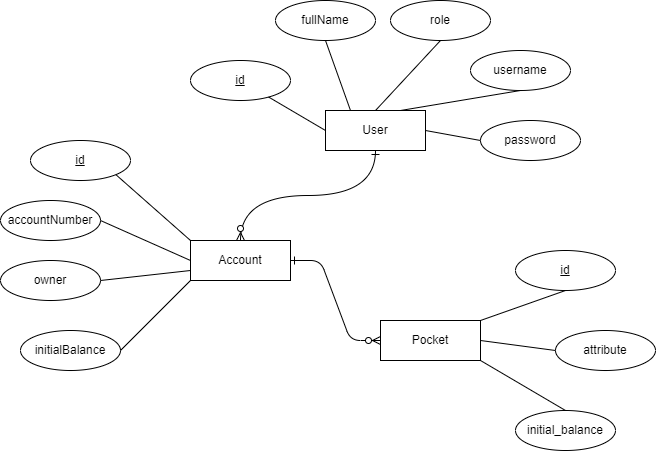

The diagram above was exported from draw.io. Its source (the exported page's mxGraphModel, read from the mxfile embedded in the PNG):
<mxGraphModel dx="1276" dy="606" grid="1" gridSize="10" guides="1" tooltips="1" connect="1" arrows="1" fold="1" page="1" pageScale="1" pageWidth="850" pageHeight="1100" math="0" shadow="0" extFonts="Permanent Marker^https://fonts.googleapis.com/css?family=Permanent+Marker">
  <root>
    <mxCell id="0" />
    <mxCell id="1" parent="0" />
    <mxCell id="C-vyLk0tnHw3VtMMgP7b-1" value="" style="edgeStyle=entityRelationEdgeStyle;endArrow=ERzeroToMany;startArrow=ERone;endFill=1;startFill=0;exitX=1;exitY=0.5;exitDx=0;exitDy=0;" parent="1" source="g8rzJgc4Q0A3EShfqIZZ-1" target="g8rzJgc4Q0A3EShfqIZZ-2" edge="1">
      <mxGeometry width="100" height="100" relative="1" as="geometry">
        <mxPoint x="280" y="480" as="sourcePoint" />
        <mxPoint x="510" y="460" as="targetPoint" />
      </mxGeometry>
    </mxCell>
    <mxCell id="g8rzJgc4Q0A3EShfqIZZ-1" value="Account" style="whiteSpace=wrap;html=1;align=center;" parent="1" vertex="1">
      <mxGeometry x="260" y="470" width="100" height="40" as="geometry" />
    </mxCell>
    <mxCell id="g8rzJgc4Q0A3EShfqIZZ-2" value="Pocket" style="whiteSpace=wrap;html=1;align=center;" parent="1" vertex="1">
      <mxGeometry x="450" y="550" width="100" height="40" as="geometry" />
    </mxCell>
    <mxCell id="g8rzJgc4Q0A3EShfqIZZ-3" value="accountNumber" style="ellipse;whiteSpace=wrap;html=1;align=center;" parent="1" vertex="1">
      <mxGeometry x="70" y="430" width="100" height="40" as="geometry" />
    </mxCell>
    <mxCell id="g8rzJgc4Q0A3EShfqIZZ-4" value="id" style="ellipse;whiteSpace=wrap;html=1;align=center;fontStyle=4;" parent="1" vertex="1">
      <mxGeometry x="100" y="370" width="100" height="40" as="geometry" />
    </mxCell>
    <mxCell id="g8rzJgc4Q0A3EShfqIZZ-5" value="initialBalance" style="ellipse;whiteSpace=wrap;html=1;align=center;" parent="1" vertex="1">
      <mxGeometry x="90" y="560" width="100" height="40" as="geometry" />
    </mxCell>
    <mxCell id="g8rzJgc4Q0A3EShfqIZZ-6" value="owner" style="ellipse;whiteSpace=wrap;html=1;align=center;" parent="1" vertex="1">
      <mxGeometry x="70" y="490" width="100" height="40" as="geometry" />
    </mxCell>
    <mxCell id="g8rzJgc4Q0A3EShfqIZZ-7" value="" style="endArrow=none;html=1;rounded=0;entryX=1;entryY=0.5;entryDx=0;entryDy=0;exitX=0;exitY=0.75;exitDx=0;exitDy=0;" parent="1" source="g8rzJgc4Q0A3EShfqIZZ-1" target="g8rzJgc4Q0A3EShfqIZZ-6" edge="1">
      <mxGeometry relative="1" as="geometry">
        <mxPoint x="260" y="510" as="sourcePoint" />
        <mxPoint x="480" y="380" as="targetPoint" />
      </mxGeometry>
    </mxCell>
    <mxCell id="g8rzJgc4Q0A3EShfqIZZ-8" value="" style="endArrow=none;html=1;rounded=0;exitX=1;exitY=0.5;exitDx=0;exitDy=0;entryX=0;entryY=1;entryDx=0;entryDy=0;" parent="1" source="g8rzJgc4Q0A3EShfqIZZ-5" target="g8rzJgc4Q0A3EShfqIZZ-1" edge="1">
      <mxGeometry relative="1" as="geometry">
        <mxPoint x="380" y="390" as="sourcePoint" />
        <mxPoint x="250" y="560" as="targetPoint" />
      </mxGeometry>
    </mxCell>
    <mxCell id="g8rzJgc4Q0A3EShfqIZZ-9" value="" style="endArrow=none;html=1;rounded=0;exitX=1;exitY=1;exitDx=0;exitDy=0;entryX=0;entryY=0;entryDx=0;entryDy=0;" parent="1" source="g8rzJgc4Q0A3EShfqIZZ-4" target="g8rzJgc4Q0A3EShfqIZZ-1" edge="1">
      <mxGeometry relative="1" as="geometry">
        <mxPoint x="380" y="390" as="sourcePoint" />
        <mxPoint x="260" y="450" as="targetPoint" />
      </mxGeometry>
    </mxCell>
    <mxCell id="g8rzJgc4Q0A3EShfqIZZ-10" value="" style="endArrow=none;html=1;rounded=0;exitX=1;exitY=0.5;exitDx=0;exitDy=0;entryX=0;entryY=0.5;entryDx=0;entryDy=0;" parent="1" source="g8rzJgc4Q0A3EShfqIZZ-3" target="g8rzJgc4Q0A3EShfqIZZ-1" edge="1">
      <mxGeometry relative="1" as="geometry">
        <mxPoint x="380" y="390" as="sourcePoint" />
        <mxPoint x="230" y="460" as="targetPoint" />
      </mxGeometry>
    </mxCell>
    <mxCell id="g8rzJgc4Q0A3EShfqIZZ-11" value="id" style="ellipse;whiteSpace=wrap;html=1;align=center;fontStyle=4;" parent="1" vertex="1">
      <mxGeometry x="585" y="480" width="100" height="40" as="geometry" />
    </mxCell>
    <mxCell id="g8rzJgc4Q0A3EShfqIZZ-13" value="attribute" style="ellipse;whiteSpace=wrap;html=1;align=center;" parent="1" vertex="1">
      <mxGeometry x="625" y="560" width="100" height="40" as="geometry" />
    </mxCell>
    <mxCell id="g8rzJgc4Q0A3EShfqIZZ-14" value="initial_balance" style="ellipse;whiteSpace=wrap;html=1;align=center;" parent="1" vertex="1">
      <mxGeometry x="585" y="640" width="100" height="40" as="geometry" />
    </mxCell>
    <mxCell id="g8rzJgc4Q0A3EShfqIZZ-15" value="" style="endArrow=none;html=1;rounded=0;entryX=0.5;entryY=1;entryDx=0;entryDy=0;exitX=1;exitY=0;exitDx=0;exitDy=0;" parent="1" source="g8rzJgc4Q0A3EShfqIZZ-2" target="g8rzJgc4Q0A3EShfqIZZ-11" edge="1">
      <mxGeometry relative="1" as="geometry">
        <mxPoint x="325" y="460" as="sourcePoint" />
        <mxPoint x="485" y="460" as="targetPoint" />
      </mxGeometry>
    </mxCell>
    <mxCell id="g8rzJgc4Q0A3EShfqIZZ-16" value="" style="endArrow=none;html=1;rounded=0;entryX=0;entryY=0.5;entryDx=0;entryDy=0;exitX=1;exitY=0.5;exitDx=0;exitDy=0;" parent="1" source="g8rzJgc4Q0A3EShfqIZZ-2" target="g8rzJgc4Q0A3EShfqIZZ-13" edge="1">
      <mxGeometry relative="1" as="geometry">
        <mxPoint x="325" y="460" as="sourcePoint" />
        <mxPoint x="485" y="460" as="targetPoint" />
      </mxGeometry>
    </mxCell>
    <mxCell id="g8rzJgc4Q0A3EShfqIZZ-17" value="" style="endArrow=none;html=1;rounded=0;entryX=0.5;entryY=0;entryDx=0;entryDy=0;exitX=1;exitY=1;exitDx=0;exitDy=0;" parent="1" source="g8rzJgc4Q0A3EShfqIZZ-2" target="g8rzJgc4Q0A3EShfqIZZ-14" edge="1">
      <mxGeometry relative="1" as="geometry">
        <mxPoint x="325" y="460" as="sourcePoint" />
        <mxPoint x="485" y="460" as="targetPoint" />
      </mxGeometry>
    </mxCell>
    <mxCell id="g8rzJgc4Q0A3EShfqIZZ-18" value="User" style="whiteSpace=wrap;html=1;align=center;" parent="1" vertex="1">
      <mxGeometry x="395" y="340" width="100" height="40" as="geometry" />
    </mxCell>
    <mxCell id="g8rzJgc4Q0A3EShfqIZZ-20" value="id" style="ellipse;whiteSpace=wrap;html=1;align=center;fontStyle=4;" parent="1" vertex="1">
      <mxGeometry x="260" y="290" width="100" height="40" as="geometry" />
    </mxCell>
    <mxCell id="g8rzJgc4Q0A3EShfqIZZ-21" value="fullName" style="ellipse;whiteSpace=wrap;html=1;align=center;" parent="1" vertex="1">
      <mxGeometry x="345" y="230" width="100" height="40" as="geometry" />
    </mxCell>
    <mxCell id="g8rzJgc4Q0A3EShfqIZZ-22" value="username" style="ellipse;whiteSpace=wrap;html=1;align=center;" parent="1" vertex="1">
      <mxGeometry x="540" y="280" width="100" height="40" as="geometry" />
    </mxCell>
    <mxCell id="g8rzJgc4Q0A3EShfqIZZ-23" value="password" style="ellipse;whiteSpace=wrap;html=1;align=center;" parent="1" vertex="1">
      <mxGeometry x="550" y="350" width="100" height="40" as="geometry" />
    </mxCell>
    <mxCell id="g8rzJgc4Q0A3EShfqIZZ-30" value="" style="endArrow=none;html=1;rounded=0;entryX=0;entryY=0.5;entryDx=0;entryDy=0;" parent="1" source="g8rzJgc4Q0A3EShfqIZZ-20" target="g8rzJgc4Q0A3EShfqIZZ-18" edge="1">
      <mxGeometry relative="1" as="geometry">
        <mxPoint x="390" y="420" as="sourcePoint" />
        <mxPoint x="550" y="420" as="targetPoint" />
      </mxGeometry>
    </mxCell>
    <mxCell id="g8rzJgc4Q0A3EShfqIZZ-31" value="" style="endArrow=none;html=1;rounded=0;exitX=0.5;exitY=1;exitDx=0;exitDy=0;entryX=0.25;entryY=0;entryDx=0;entryDy=0;" parent="1" source="g8rzJgc4Q0A3EShfqIZZ-21" target="g8rzJgc4Q0A3EShfqIZZ-18" edge="1">
      <mxGeometry relative="1" as="geometry">
        <mxPoint x="390" y="420" as="sourcePoint" />
        <mxPoint x="550" y="420" as="targetPoint" />
      </mxGeometry>
    </mxCell>
    <mxCell id="g8rzJgc4Q0A3EShfqIZZ-32" value="" style="endArrow=none;html=1;rounded=0;exitX=0.5;exitY=1;exitDx=0;exitDy=0;entryX=0.75;entryY=0;entryDx=0;entryDy=0;" parent="1" source="g8rzJgc4Q0A3EShfqIZZ-22" target="g8rzJgc4Q0A3EShfqIZZ-18" edge="1">
      <mxGeometry relative="1" as="geometry">
        <mxPoint x="390" y="420" as="sourcePoint" />
        <mxPoint x="550" y="420" as="targetPoint" />
      </mxGeometry>
    </mxCell>
    <mxCell id="g8rzJgc4Q0A3EShfqIZZ-33" value="" style="endArrow=none;html=1;rounded=0;entryX=0;entryY=0.5;entryDx=0;entryDy=0;exitX=1;exitY=0.5;exitDx=0;exitDy=0;" parent="1" source="g8rzJgc4Q0A3EShfqIZZ-18" target="g8rzJgc4Q0A3EShfqIZZ-23" edge="1">
      <mxGeometry relative="1" as="geometry">
        <mxPoint x="390" y="420" as="sourcePoint" />
        <mxPoint x="550" y="420" as="targetPoint" />
      </mxGeometry>
    </mxCell>
    <mxCell id="g8rzJgc4Q0A3EShfqIZZ-34" value="" style="edgeStyle=orthogonalEdgeStyle;endArrow=ERzeroToMany;startArrow=ERone;endFill=1;startFill=0;exitX=0.5;exitY=1;exitDx=0;exitDy=0;entryX=0.5;entryY=0;entryDx=0;entryDy=0;curved=1;" parent="1" source="g8rzJgc4Q0A3EShfqIZZ-18" target="g8rzJgc4Q0A3EShfqIZZ-1" edge="1">
      <mxGeometry width="100" height="100" relative="1" as="geometry">
        <mxPoint x="440" y="430" as="sourcePoint" />
        <mxPoint x="550" y="460" as="targetPoint" />
      </mxGeometry>
    </mxCell>
    <mxCell id="mSgf53YktuyshAd68eZT-2" value="" style="endArrow=none;html=1;rounded=0;exitX=0.5;exitY=0;exitDx=0;exitDy=0;entryX=0.5;entryY=1;entryDx=0;entryDy=0;" parent="1" source="g8rzJgc4Q0A3EShfqIZZ-18" target="mSgf53YktuyshAd68eZT-3" edge="1">
      <mxGeometry relative="1" as="geometry">
        <mxPoint x="430" y="280" as="sourcePoint" />
        <mxPoint x="520" y="280" as="targetPoint" />
      </mxGeometry>
    </mxCell>
    <mxCell id="mSgf53YktuyshAd68eZT-3" value="role" style="ellipse;whiteSpace=wrap;html=1;align=center;" parent="1" vertex="1">
      <mxGeometry x="460" y="230" width="100" height="40" as="geometry" />
    </mxCell>
  </root>
</mxGraphModel>